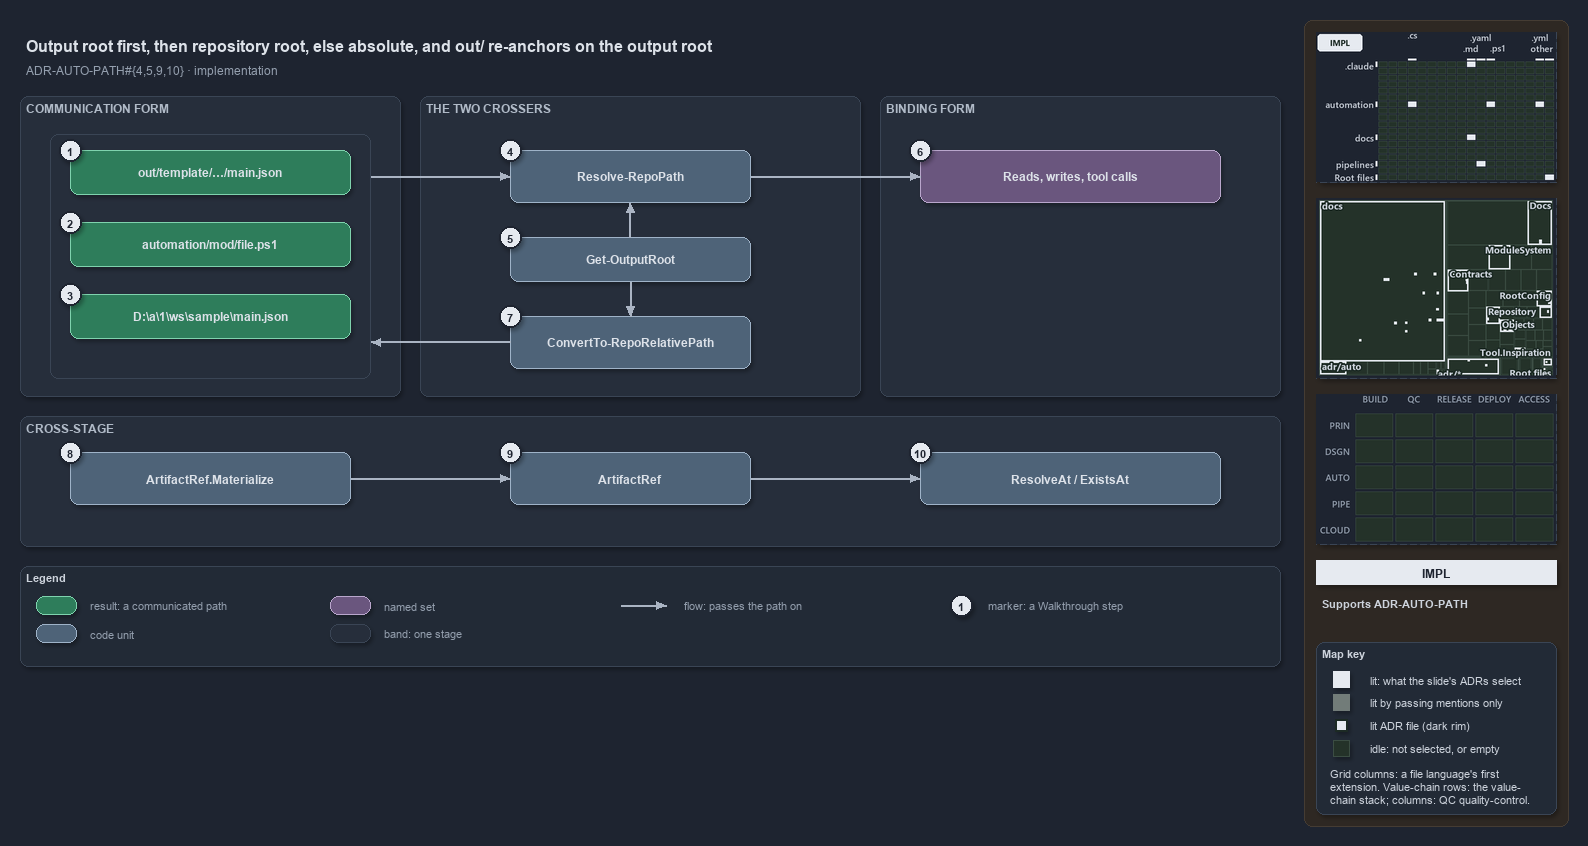

The diagram above was exported from draw.io. Its source (the exported page's mxGraphModel, read from the mxfile embedded in the PNG):
<mxGraphModel dx="1024" dy="768" grid="0" gridSize="10" guides="1" tooltips="1" connect="1" arrows="1" fold="1" page="1" pageScale="1" pageWidth="1572" pageHeight="700" background="#1E2430" math="0" shadow="1">
  <root>
    <mxCell id="0" />
    <mxCell id="1" parent="0" />
    <mxCell id="sidebar-bg" value="" style="rounded=1;arcSize=2;html=1;fillColor=#2E2823;strokeColor=#453C33;shadow=0;" vertex="1" parent="1">
      <mxGeometry x="1304" y="4" width="264" height="806" as="geometry" />
    </mxCell>
    <mxCell id="title" value="Output root first, then repository root, else absolute, and out/ re-anchors on the output root" style="text;html=1;align=left;verticalAlign=middle;fontSize=16;fontStyle=1;fontColor=#DDE2E9;" vertex="1" parent="1">
      <mxGeometry x="20" y="14" width="1260" height="30" as="geometry" />
    </mxCell>
    <mxCell id="subtitle" value="ADR-AUTO-PATH#{4,5,9,10} &amp;#183; implementation" style="text;html=1;align=left;verticalAlign=middle;fontSize=12;fontColor=#949FAE;" vertex="1" parent="1">
      <mxGeometry x="20" y="44" width="1240" height="20" as="geometry" />
    </mxCell>
    <mxCell id="band-comm" value="COMMUNICATION FORM" style="rounded=1;html=1;arcSize=3;fillColor=#262E3B;strokeColor=#3A4555;verticalAlign=top;align=left;spacingLeft=8;fontStyle=1;fontSize=12;fontColor=#B0BAC7;" vertex="1" parent="1">
      <mxGeometry x="20" y="80" width="380" height="300" as="geometry" />
    </mxCell>
    <mxCell id="band-cross" value="THE TWO CROSSERS" style="rounded=1;html=1;arcSize=3;fillColor=#262E3B;strokeColor=#3A4555;verticalAlign=top;align=left;spacingLeft=8;fontStyle=1;fontSize=12;fontColor=#B0BAC7;" vertex="1" parent="1">
      <mxGeometry x="420" y="80" width="440" height="300" as="geometry" />
    </mxCell>
    <mxCell id="band-bind" value="BINDING FORM" style="rounded=1;html=1;arcSize=3;fillColor=#262E3B;strokeColor=#3A4555;verticalAlign=top;align=left;spacingLeft=8;fontStyle=1;fontSize=12;fontColor=#B0BAC7;" vertex="1" parent="1">
      <mxGeometry x="880" y="80" width="400" height="300" as="geometry" />
    </mxCell>
    <mxCell id="band-stage" value="CROSS-STAGE" style="rounded=1;html=1;arcSize=3;fillColor=#262E3B;strokeColor=#3A4555;verticalAlign=top;align=left;spacingLeft=8;fontStyle=1;fontSize=12;fontColor=#B0BAC7;" vertex="1" parent="1">
      <mxGeometry x="20" y="400" width="1260" height="130" as="geometry" />
    </mxCell>
    <mxCell id="frame-comm" value="" style="rounded=1;html=1;arcSize=6;fillColor=none;strokeColor=#3A4555;" vertex="1" parent="1">
      <mxGeometry x="50" y="118" width="320" height="244" as="geometry" />
    </mxCell>
    <mxCell id="r-out" value="&lt;b&gt;out/template/&amp;#8230;/main.json&lt;/b&gt;" style="rounded=1;whiteSpace=wrap;html=1;arcSize=20;fillColor=#2E7D5B;strokeColor=#7FD3AE;fontColor=#DDE2E9;fontSize=12;" vertex="1" parent="1">
      <mxGeometry x="70" y="134" width="280" height="44" as="geometry" />
    </mxCell>
    <mxCell id="r-repo" value="&lt;b&gt;automation/mod/file.ps1&lt;/b&gt;" style="rounded=1;whiteSpace=wrap;html=1;arcSize=20;fillColor=#2E7D5B;strokeColor=#7FD3AE;fontColor=#DDE2E9;fontSize=12;" vertex="1" parent="1">
      <mxGeometry x="70" y="206" width="280" height="44" as="geometry" />
    </mxCell>
    <mxCell id="r-abs" value="&lt;b&gt;D:\a\1\ws\sample\main.json&lt;/b&gt;" style="rounded=1;whiteSpace=wrap;html=1;arcSize=20;fillColor=#2E7D5B;strokeColor=#7FD3AE;fontColor=#DDE2E9;fontSize=12;" vertex="1" parent="1">
      <mxGeometry x="70" y="278" width="280" height="44" as="geometry" />
    </mxCell>
    <mxCell id="c-resolve" value="&lt;b&gt;Resolve-RepoPath&lt;/b&gt;" style="rounded=1;whiteSpace=wrap;html=1;arcSize=20;fillColor=#4E6378;strokeColor=#9FB3C8;fontColor=#DDE2E9;fontSize=12;" vertex="1" parent="1">
      <mxGeometry x="510" y="134" width="240" height="52" as="geometry" />
    </mxCell>
    <mxCell id="c-outroot" value="&lt;b&gt;Get-OutputRoot&lt;/b&gt;" style="rounded=1;whiteSpace=wrap;html=1;arcSize=20;fillColor=#4E6378;strokeColor=#9FB3C8;fontColor=#DDE2E9;fontSize=12;" vertex="1" parent="1">
      <mxGeometry x="510" y="221" width="240" height="44" as="geometry" />
    </mxCell>
    <mxCell id="c-convert" value="&lt;b&gt;ConvertTo-RepoRelativePath&lt;/b&gt;" style="rounded=1;whiteSpace=wrap;html=1;arcSize=20;fillColor=#4E6378;strokeColor=#9FB3C8;fontColor=#DDE2E9;fontSize=12;" vertex="1" parent="1">
      <mxGeometry x="510" y="300" width="240" height="52" as="geometry" />
    </mxCell>
    <mxCell id="g-bind" value="&lt;b&gt;Reads, writes, tool calls&lt;/b&gt;" style="rounded=1;whiteSpace=wrap;html=1;arcSize=20;fillColor=#6A567E;strokeColor=#B9A6CC;fontColor=#DDE2E9;fontSize=12;" vertex="1" parent="1">
      <mxGeometry x="920" y="134" width="300" height="52" as="geometry" />
    </mxCell>
    <mxCell id="c-mat" value="&lt;b&gt;ArtifactRef.Materialize&lt;/b&gt;" style="rounded=1;whiteSpace=wrap;html=1;arcSize=20;fillColor=#4E6378;strokeColor=#9FB3C8;fontColor=#DDE2E9;fontSize=12;" vertex="1" parent="1">
      <mxGeometry x="70" y="436" width="280" height="52" as="geometry" />
    </mxCell>
    <mxCell id="c-ref" value="&lt;b&gt;ArtifactRef&lt;/b&gt;" style="rounded=1;whiteSpace=wrap;html=1;arcSize=20;fillColor=#4E6378;strokeColor=#9FB3C8;fontColor=#DDE2E9;fontSize=12;" vertex="1" parent="1">
      <mxGeometry x="510" y="436" width="240" height="52" as="geometry" />
    </mxCell>
    <mxCell id="c-resolveat" value="&lt;b&gt;ResolveAt / ExistsAt&lt;/b&gt;" style="rounded=1;whiteSpace=wrap;html=1;arcSize=20;fillColor=#4E6378;strokeColor=#9FB3C8;fontColor=#DDE2E9;fontSize=12;" vertex="1" parent="1">
      <mxGeometry x="920" y="436" width="300" height="52" as="geometry" />
    </mxCell>
    <mxCell id="port-frame-top" value="" style="text;html=1;strokeColor=none;fillColor=none;" vertex="1" parent="1">
      <mxGeometry x="370" y="160" width="1" height="1" as="geometry" />
    </mxCell>
    <mxCell id="port-frame-bot" value="" style="text;html=1;strokeColor=none;fillColor=none;" vertex="1" parent="1">
      <mxGeometry x="370" y="326" width="1" height="1" as="geometry" />
    </mxCell>
    <mxCell id="port-resolve-l" value="" style="text;html=1;strokeColor=none;fillColor=none;" vertex="1" parent="1">
      <mxGeometry x="510" y="160" width="1" height="1" as="geometry" />
    </mxCell>
    <mxCell id="port-resolve-r" value="" style="text;html=1;strokeColor=none;fillColor=none;" vertex="1" parent="1">
      <mxGeometry x="750" y="160" width="1" height="1" as="geometry" />
    </mxCell>
    <mxCell id="port-resolve-b" value="" style="text;html=1;strokeColor=none;fillColor=none;" vertex="1" parent="1">
      <mxGeometry x="630" y="186" width="1" height="1" as="geometry" />
    </mxCell>
    <mxCell id="port-outroot-t" value="" style="text;html=1;strokeColor=none;fillColor=none;" vertex="1" parent="1">
      <mxGeometry x="630" y="221" width="1" height="1" as="geometry" />
    </mxCell>
    <mxCell id="port-outroot-b" value="" style="text;html=1;strokeColor=none;fillColor=none;" vertex="1" parent="1">
      <mxGeometry x="630" y="265" width="1" height="1" as="geometry" />
    </mxCell>
    <mxCell id="port-convert-t" value="" style="text;html=1;strokeColor=none;fillColor=none;" vertex="1" parent="1">
      <mxGeometry x="630" y="300" width="1" height="1" as="geometry" />
    </mxCell>
    <mxCell id="port-convert-l" value="" style="text;html=1;strokeColor=none;fillColor=none;" vertex="1" parent="1">
      <mxGeometry x="510" y="326" width="1" height="1" as="geometry" />
    </mxCell>
    <mxCell id="port-bind-l" value="" style="text;html=1;strokeColor=none;fillColor=none;" vertex="1" parent="1">
      <mxGeometry x="920" y="160" width="1" height="1" as="geometry" />
    </mxCell>
    <mxCell id="port-mat-r" value="" style="text;html=1;strokeColor=none;fillColor=none;" vertex="1" parent="1">
      <mxGeometry x="350" y="462" width="1" height="1" as="geometry" />
    </mxCell>
    <mxCell id="port-ref-l" value="" style="text;html=1;strokeColor=none;fillColor=none;" vertex="1" parent="1">
      <mxGeometry x="510" y="462" width="1" height="1" as="geometry" />
    </mxCell>
    <mxCell id="port-ref-r" value="" style="text;html=1;strokeColor=none;fillColor=none;" vertex="1" parent="1">
      <mxGeometry x="750" y="462" width="1" height="1" as="geometry" />
    </mxCell>
    <mxCell id="port-resolveat-l" value="" style="text;html=1;strokeColor=none;fillColor=none;" vertex="1" parent="1">
      <mxGeometry x="920" y="462" width="1" height="1" as="geometry" />
    </mxCell>
    <mxCell id="edge-frame-resolve" value="" style="edgeStyle=orthogonalEdgeStyle;rounded=1;html=1;endArrow=block;strokeColor=#AAB4C3;shadow=0;fontColor=#CDD3DC;" edge="1" parent="1" source="port-frame-top" target="port-resolve-l">
      <mxGeometry relative="1" as="geometry" />
    </mxCell>
    <mxCell id="edge-resolve-bind" value="" style="edgeStyle=orthogonalEdgeStyle;rounded=1;html=1;endArrow=block;strokeColor=#AAB4C3;shadow=0;fontColor=#CDD3DC;" edge="1" parent="1" source="port-resolve-r" target="port-bind-l">
      <mxGeometry relative="1" as="geometry" />
    </mxCell>
    <mxCell id="edge-outroot-resolve" value="" style="edgeStyle=orthogonalEdgeStyle;rounded=1;html=1;endArrow=block;strokeColor=#AAB4C3;shadow=0;fontColor=#CDD3DC;" edge="1" parent="1" source="port-outroot-t" target="port-resolve-b">
      <mxGeometry relative="1" as="geometry" />
    </mxCell>
    <mxCell id="edge-outroot-convert" value="" style="edgeStyle=orthogonalEdgeStyle;rounded=1;html=1;endArrow=block;strokeColor=#AAB4C3;shadow=0;fontColor=#CDD3DC;" edge="1" parent="1" source="port-outroot-b" target="port-convert-t">
      <mxGeometry relative="1" as="geometry" />
    </mxCell>
    <mxCell id="edge-convert-frame" value="" style="edgeStyle=orthogonalEdgeStyle;rounded=1;html=1;endArrow=block;strokeColor=#AAB4C3;shadow=0;fontColor=#CDD3DC;" edge="1" parent="1" source="port-convert-l" target="port-frame-bot">
      <mxGeometry relative="1" as="geometry" />
    </mxCell>
    <mxCell id="edge-mat-ref" value="" style="edgeStyle=orthogonalEdgeStyle;rounded=1;html=1;endArrow=block;strokeColor=#AAB4C3;shadow=0;fontColor=#CDD3DC;" edge="1" parent="1" source="port-mat-r" target="port-ref-l">
      <mxGeometry relative="1" as="geometry" />
    </mxCell>
    <mxCell id="edge-ref-resolveat" value="" style="edgeStyle=orthogonalEdgeStyle;rounded=1;html=1;endArrow=block;strokeColor=#AAB4C3;shadow=0;fontColor=#CDD3DC;" edge="1" parent="1" source="port-ref-r" target="port-resolveat-l">
      <mxGeometry relative="1" as="geometry" />
    </mxCell>
    <mxCell id="mark-1" value="1" style="ellipse;html=1;fillColor=#E6EAF0;strokeColor=#1E2430;strokeWidth=2;fontColor=#1E2430;fontStyle=1;fontSize=11;" vertex="1" parent="1">
      <mxGeometry x="59" y="123" width="22" height="22" as="geometry" />
    </mxCell>
    <mxCell id="mark-2" value="2" style="ellipse;html=1;fillColor=#E6EAF0;strokeColor=#1E2430;strokeWidth=2;fontColor=#1E2430;fontStyle=1;fontSize=11;" vertex="1" parent="1">
      <mxGeometry x="59" y="195" width="22" height="22" as="geometry" />
    </mxCell>
    <mxCell id="mark-3" value="3" style="ellipse;html=1;fillColor=#E6EAF0;strokeColor=#1E2430;strokeWidth=2;fontColor=#1E2430;fontStyle=1;fontSize=11;" vertex="1" parent="1">
      <mxGeometry x="59" y="267" width="22" height="22" as="geometry" />
    </mxCell>
    <mxCell id="mark-4" value="4" style="ellipse;html=1;fillColor=#E6EAF0;strokeColor=#1E2430;strokeWidth=2;fontColor=#1E2430;fontStyle=1;fontSize=11;" vertex="1" parent="1">
      <mxGeometry x="499" y="123" width="22" height="22" as="geometry" />
    </mxCell>
    <mxCell id="mark-5" value="5" style="ellipse;html=1;fillColor=#E6EAF0;strokeColor=#1E2430;strokeWidth=2;fontColor=#1E2430;fontStyle=1;fontSize=11;" vertex="1" parent="1">
      <mxGeometry x="499" y="210" width="22" height="22" as="geometry" />
    </mxCell>
    <mxCell id="mark-6" value="6" style="ellipse;html=1;fillColor=#E6EAF0;strokeColor=#1E2430;strokeWidth=2;fontColor=#1E2430;fontStyle=1;fontSize=11;" vertex="1" parent="1">
      <mxGeometry x="909" y="123" width="22" height="22" as="geometry" />
    </mxCell>
    <mxCell id="mark-7" value="7" style="ellipse;html=1;fillColor=#E6EAF0;strokeColor=#1E2430;strokeWidth=2;fontColor=#1E2430;fontStyle=1;fontSize=11;" vertex="1" parent="1">
      <mxGeometry x="499" y="289" width="22" height="22" as="geometry" />
    </mxCell>
    <mxCell id="mark-8" value="8" style="ellipse;html=1;fillColor=#E6EAF0;strokeColor=#1E2430;strokeWidth=2;fontColor=#1E2430;fontStyle=1;fontSize=11;" vertex="1" parent="1">
      <mxGeometry x="59" y="425" width="22" height="22" as="geometry" />
    </mxCell>
    <mxCell id="mark-9" value="9" style="ellipse;html=1;fillColor=#E6EAF0;strokeColor=#1E2430;strokeWidth=2;fontColor=#1E2430;fontStyle=1;fontSize=11;" vertex="1" parent="1">
      <mxGeometry x="499" y="425" width="22" height="22" as="geometry" />
    </mxCell>
    <mxCell id="mark-10" value="10" style="ellipse;html=1;fillColor=#E6EAF0;strokeColor=#1E2430;strokeWidth=2;fontColor=#1E2430;fontStyle=1;fontSize=11;" vertex="1" parent="1">
      <mxGeometry x="909" y="425" width="22" height="22" as="geometry" />
    </mxCell>
    <mxCell id="legend" value="&lt;b&gt;Legend&lt;/b&gt;" style="rounded=1;whiteSpace=wrap;html=1;arcSize=6;fillColor=#222A36;strokeColor=#3A4555;align=left;verticalAlign=top;spacing=8;fontSize=11;fontColor=#CDD3DC;" vertex="1" parent="1">
      <mxGeometry x="20" y="550" width="1260" height="100" as="geometry" />
    </mxCell>
    <mxCell id="lg-result" value="" style="rounded=1;html=1;arcSize=20;fillColor=#2E7D5B;strokeColor=#7FD3AE;" vertex="1" parent="1">
      <mxGeometry x="36" y="580" width="40" height="18" as="geometry" />
    </mxCell>
    <mxCell id="lg-result-t" value="result: a communicated path" style="text;html=1;align=left;verticalAlign=middle;fontSize=11;fontColor=#949FAE;" vertex="1" parent="1">
      <mxGeometry x="84" y="579" width="200" height="20" as="geometry" />
    </mxCell>
    <mxCell id="lg-code" value="" style="rounded=1;html=1;arcSize=20;fillColor=#4E6378;strokeColor=#9FB3C8;" vertex="1" parent="1">
      <mxGeometry x="36" y="608" width="40" height="18" as="geometry" />
    </mxCell>
    <mxCell id="lg-code-t" value="code unit" style="text;html=1;align=left;verticalAlign=middle;fontSize=11;fontColor=#949FAE;" vertex="1" parent="1">
      <mxGeometry x="84" y="607" width="200" height="20" as="geometry" />
    </mxCell>
    <mxCell id="lg-set" value="" style="rounded=1;html=1;arcSize=20;fillColor=#6A567E;strokeColor=#B9A6CC;" vertex="1" parent="1">
      <mxGeometry x="330" y="580" width="40" height="18" as="geometry" />
    </mxCell>
    <mxCell id="lg-set-t" value="named set" style="text;html=1;align=left;verticalAlign=middle;fontSize=11;fontColor=#949FAE;" vertex="1" parent="1">
      <mxGeometry x="378" y="579" width="200" height="20" as="geometry" />
    </mxCell>
    <mxCell id="lg-band" value="" style="rounded=1;html=1;arcSize=3;fillColor=#262E3B;strokeColor=#3A4555;" vertex="1" parent="1">
      <mxGeometry x="330" y="608" width="40" height="18" as="geometry" />
    </mxCell>
    <mxCell id="lg-band-t" value="band: one stage" style="text;html=1;align=left;verticalAlign=middle;fontSize=11;fontColor=#949FAE;" vertex="1" parent="1">
      <mxGeometry x="378" y="607" width="200" height="20" as="geometry" />
    </mxCell>
    <mxCell id="lg-flow-a" value="" style="text;html=1;strokeColor=none;fillColor=none;" vertex="1" parent="1">
      <mxGeometry x="620" y="589" width="1" height="1" as="geometry" />
    </mxCell>
    <mxCell id="lg-flow-b" value="" style="text;html=1;strokeColor=none;fillColor=none;" vertex="1" parent="1">
      <mxGeometry x="666" y="589" width="1" height="1" as="geometry" />
    </mxCell>
    <mxCell id="lg-flow" value="" style="edgeStyle=orthogonalEdgeStyle;rounded=1;html=1;endArrow=block;strokeColor=#AAB4C3;shadow=0;fontColor=#CDD3DC;" edge="1" parent="1" source="lg-flow-a" target="lg-flow-b">
      <mxGeometry relative="1" as="geometry" />
    </mxCell>
    <mxCell id="lg-flow-t" value="flow: passes the path on" style="text;html=1;align=left;verticalAlign=middle;fontSize=11;fontColor=#949FAE;" vertex="1" parent="1">
      <mxGeometry x="678" y="579" width="200" height="20" as="geometry" />
    </mxCell>
    <mxCell id="lg-mark" value="1" style="ellipse;html=1;fillColor=#E6EAF0;strokeColor=#1E2430;strokeWidth=2;fontColor=#1E2430;fontStyle=1;fontSize=11;" vertex="1" parent="1">
      <mxGeometry x="950" y="578" width="22" height="22" as="geometry" />
    </mxCell>
    <mxCell id="lg-mark-t" value="marker: a Walkthrough step" style="text;html=1;align=left;verticalAlign=middle;fontSize=11;fontColor=#949FAE;" vertex="1" parent="1">
      <mxGeometry x="982" y="579" width="200" height="20" as="geometry" />
    </mxCell>
    <mxCell id="minimap-grid" value="" style="shape=image;imageAspect=0;rounded=1;arcSize=4;whiteSpace=wrap;html=1;fillColor=#262E3B;strokeColor=#3A4555;dashed=1;fontColor=#949FAE;fontSize=11;image=data:image/png,(base64 omitted: 14552 chars);" vertex="1" parent="1">
      <mxGeometry x="1316" y="16" width="240" height="150" as="geometry" />
    </mxCell>
    <mxCell id="minimap-tree" value="" style="shape=image;imageAspect=0;rounded=1;arcSize=4;whiteSpace=wrap;html=1;fillColor=#262E3B;strokeColor=#3A4555;dashed=1;fontColor=#949FAE;fontSize=11;image=data:image/png,(base64 omitted: 31788 chars);" vertex="1" parent="1">
      <mxGeometry x="1316" y="182" width="240" height="180" as="geometry" />
    </mxCell>
    <mxCell id="minimap-chain" value="" style="shape=image;imageAspect=0;rounded=1;arcSize=4;whiteSpace=wrap;html=1;fillColor=#262E3B;strokeColor=#3A4555;dashed=1;fontColor=#949FAE;fontSize=11;image=data:image/png,(base64 omitted: 11912 chars);" vertex="1" parent="1">
      <mxGeometry x="1316" y="378" width="240" height="150" as="geometry" />
    </mxCell>
    <mxCell id="lens-badge" value="IMPL" style="rounded=0;whiteSpace=wrap;html=1;align=center;verticalAlign=middle;fontSize=12;fontStyle=1;fontColor=#1E2430;fillColor=#E6EAF0;strokeColor=none;" vertex="1" parent="1">
      <mxGeometry x="1316" y="544" width="240" height="24" as="geometry" />
    </mxCell>
    <mxCell id="supports" value="&lt;b&gt;Supports&lt;/b&gt; ADR-AUTO-PATH" style="text;html=1;whiteSpace=wrap;align=left;verticalAlign=top;fontSize=11;fontColor=#CDD3DC;" vertex="1" parent="1">
      <mxGeometry x="1316" y="576" width="240" height="38" as="geometry" />
    </mxCell>
    <mxCell id="mapkey" value="&lt;b&gt;Map key&lt;/b&gt;" style="rounded=1;arcSize=6;whiteSpace=wrap;html=1;align=left;verticalAlign=top;fontSize=11;fontColor=#CDD3DC;fillColor=#222A36;strokeColor=#3A4555;spacingLeft=8;spacingTop=2;" vertex="1" parent="1">
      <mxGeometry x="1316" y="626" width="240" height="172" as="geometry" />
    </mxCell>
    <mxCell id="mapkey-lit" value="" style="rounded=0;html=1;fillColor=#E6EAF0;strokeColor=#E6EAF0;" vertex="1" parent="1">
      <mxGeometry x="1333.0" y="655.0" width="16" height="16" as="geometry" />
    </mxCell>
    <mxCell id="mapkey-lit-text" value="lit: what the slide's ADRs select" style="text;html=1;align=left;verticalAlign=middle;fontSize=11;fontColor=#CDD3DC;" vertex="1" parent="1">
      <mxGeometry x="1364" y="653" width="184" height="20" as="geometry" />
    </mxCell>
    <mxCell id="mapkey-touched" value="" style="rounded=0;html=1;fillColor=#727C79;strokeColor=#727C79;" vertex="1" parent="1">
      <mxGeometry x="1333.0" y="678.0" width="16" height="16" as="geometry" />
    </mxCell>
    <mxCell id="mapkey-touched-text" value="lit by passing mentions only" style="text;html=1;align=left;verticalAlign=middle;fontSize=11;fontColor=#CDD3DC;" vertex="1" parent="1">
      <mxGeometry x="1364" y="676" width="184" height="20" as="geometry" />
    </mxCell>
    <mxCell id="mapkey-adr" value="" style="rounded=0;html=1;fillColor=#E6EAF0;strokeColor=#1C2A24;strokeWidth=2;" vertex="1" parent="1">
      <mxGeometry x="1335.0" y="703.0" width="12" height="12" as="geometry" />
    </mxCell>
    <mxCell id="mapkey-adr-text" value="lit ADR file (dark rim)" style="text;html=1;align=left;verticalAlign=middle;fontSize=11;fontColor=#CDD3DC;" vertex="1" parent="1">
      <mxGeometry x="1364" y="699" width="184" height="20" as="geometry" />
    </mxCell>
    <mxCell id="mapkey-idle" value="" style="rounded=0;html=1;fillColor=#243229;strokeColor=#3B4D43;" vertex="1" parent="1">
      <mxGeometry x="1333.0" y="724.0" width="16" height="16" as="geometry" />
    </mxCell>
    <mxCell id="mapkey-idle-text" value="idle: not selected, or empty" style="text;html=1;align=left;verticalAlign=middle;fontSize=11;fontColor=#CDD3DC;" vertex="1" parent="1">
      <mxGeometry x="1364" y="722" width="184" height="20" as="geometry" />
    </mxCell>
    <mxCell id="mapkey-codes" value="Grid columns: a file language's first&lt;br&gt;extension. Value-chain rows: the value-&lt;br&gt;chain stack; columns: QC quality-control." style="text;html=1;align=left;verticalAlign=top;whiteSpace=wrap;fontSize=11;fontColor=#CDD3DC;" vertex="1" parent="1">
      <mxGeometry x="1324" y="746" width="224" height="46" as="geometry" />
    </mxCell>
  </root>
</mxGraphModel>